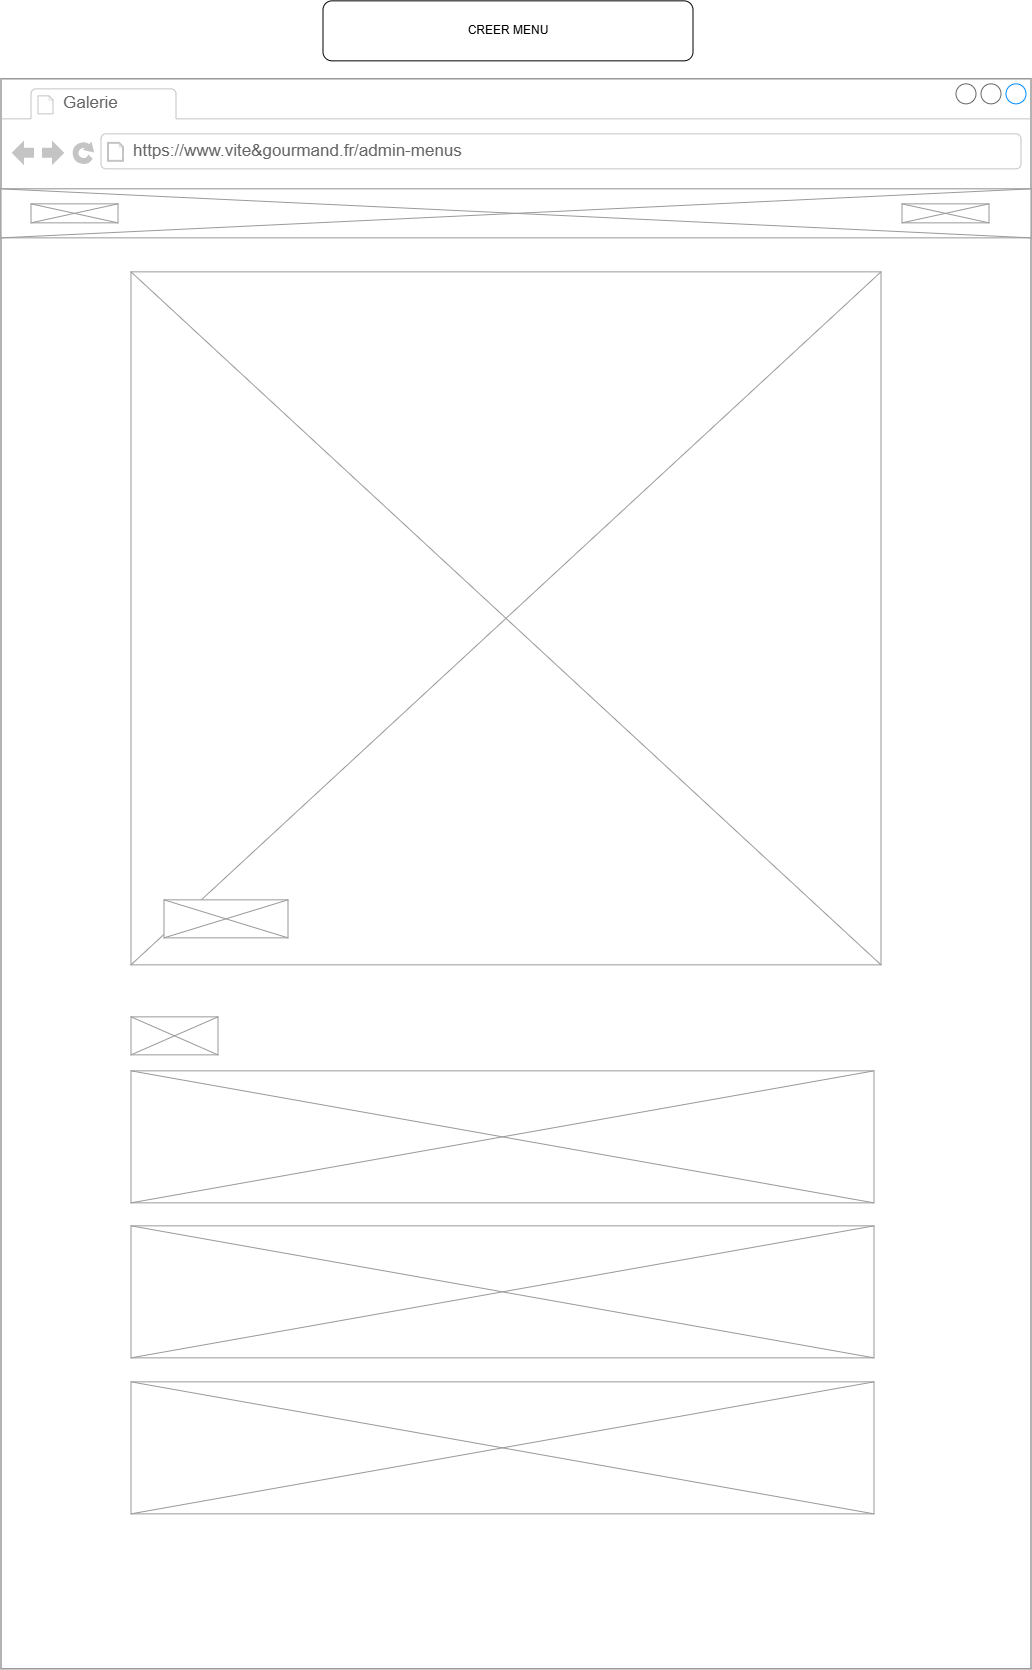

The diagram above was exported from draw.io. Its source (the exported page's mxGraphModel, read from the mxfile embedded in the PNG):
<mxGraphModel dx="2943" dy="1680" grid="0" gridSize="10" guides="1" tooltips="1" connect="1" arrows="1" fold="1" page="1" pageScale="1" pageWidth="1100" pageHeight="850" math="0" shadow="0">
  <root>
    <mxCell id="Kvm-qnw7zJe0R6T5Hqbk-0" />
    <mxCell id="Kvm-qnw7zJe0R6T5Hqbk-1" parent="Kvm-qnw7zJe0R6T5Hqbk-0" />
    <mxCell id="Kvm-qnw7zJe0R6T5Hqbk-2" parent="Kvm-qnw7zJe0R6T5Hqbk-1" style="strokeWidth=1;shadow=0;dashed=0;align=center;html=1;shape=mxgraph.mockup.containers.browserWindow;rSize=0;strokeColor=#666666;strokeColor2=#008cff;strokeColor3=#c4c4c4;mainText=,;recursiveResize=0;movable=0;resizable=0;rotatable=0;deletable=0;editable=0;locked=1;connectable=0;" value="" vertex="1">
      <mxGeometry height="1590" width="1030" x="43" y="92" as="geometry" />
    </mxCell>
    <mxCell id="Kvm-qnw7zJe0R6T5Hqbk-3" parent="Kvm-qnw7zJe0R6T5Hqbk-1" style="rounded=1;whiteSpace=wrap;html=1;" value="CREER MENU" vertex="1">
      <mxGeometry height="60" width="370" x="365" y="14" as="geometry" />
    </mxCell>
    <mxCell id="Kvm-qnw7zJe0R6T5Hqbk-29" parent="Kvm-qnw7zJe0R6T5Hqbk-1" style="strokeWidth=1;shadow=0;dashed=0;align=center;html=1;shape=mxgraph.mockup.containers.anchor;fontSize=17;fontColor=#666666;align=left;whiteSpace=wrap;" value="Galerie" vertex="1">
      <mxGeometry height="26" width="110" x="103" y="104" as="geometry" />
    </mxCell>
    <mxCell id="Kvm-qnw7zJe0R6T5Hqbk-30" parent="Kvm-qnw7zJe0R6T5Hqbk-1" style="strokeWidth=1;shadow=0;dashed=0;align=center;html=1;shape=mxgraph.mockup.containers.anchor;rSize=0;fontSize=17;fontColor=#666666;align=left;" value="https://www.vite&amp;amp;gourmand.fr/admin-menus" vertex="1">
      <mxGeometry height="26" width="250" x="173" y="152" as="geometry" />
    </mxCell>
    <mxCell id="0CsCPYGey6Mm66_YtPSA-0" parent="Kvm-qnw7zJe0R6T5Hqbk-1" style="verticalLabelPosition=bottom;shadow=0;dashed=0;align=center;html=1;verticalAlign=top;strokeWidth=1;shape=mxgraph.mockup.graphics.simpleIcon;strokeColor=#999999;" value="" vertex="1">
      <mxGeometry height="693" width="750" x="173" y="285" as="geometry" />
    </mxCell>
    <mxCell id="0CsCPYGey6Mm66_YtPSA-2" parent="Kvm-qnw7zJe0R6T5Hqbk-1" style="verticalLabelPosition=bottom;shadow=0;dashed=0;align=center;html=1;verticalAlign=top;strokeWidth=1;shape=mxgraph.mockup.graphics.simpleIcon;strokeColor=#999999;" value="" vertex="1">
      <mxGeometry height="19" width="87" x="73" y="217" as="geometry" />
    </mxCell>
    <mxCell id="0CsCPYGey6Mm66_YtPSA-5" parent="Kvm-qnw7zJe0R6T5Hqbk-1" style="verticalLabelPosition=bottom;shadow=0;dashed=0;align=center;html=1;verticalAlign=top;strokeWidth=1;shape=mxgraph.mockup.graphics.simpleIcon;strokeColor=#999999;" value="" vertex="1">
      <mxGeometry height="132" width="743" x="173" y="1084" as="geometry" />
    </mxCell>
    <mxCell id="0CsCPYGey6Mm66_YtPSA-6" parent="Kvm-qnw7zJe0R6T5Hqbk-1" style="verticalLabelPosition=bottom;shadow=0;dashed=0;align=center;html=1;verticalAlign=top;strokeWidth=1;shape=mxgraph.mockup.graphics.simpleIcon;strokeColor=#999999;" value="" vertex="1">
      <mxGeometry height="132" width="743" x="173" y="1239" as="geometry" />
    </mxCell>
    <mxCell id="0CsCPYGey6Mm66_YtPSA-13" parent="Kvm-qnw7zJe0R6T5Hqbk-1" style="verticalLabelPosition=bottom;shadow=0;dashed=0;align=center;html=1;verticalAlign=top;strokeWidth=1;shape=mxgraph.mockup.graphics.simpleIcon;strokeColor=#999999;" value="" vertex="1">
      <mxGeometry height="38" width="87" x="173" y="1030" as="geometry" />
    </mxCell>
    <mxCell id="syCc9bKRHDiq2oYOOER3-0" parent="Kvm-qnw7zJe0R6T5Hqbk-1" style="verticalLabelPosition=bottom;shadow=0;dashed=0;align=center;html=1;verticalAlign=top;strokeWidth=1;shape=mxgraph.mockup.graphics.simpleIcon;strokeColor=#999999;" value="" vertex="1">
      <mxGeometry height="49" width="1030" x="43" y="202" as="geometry" />
    </mxCell>
    <mxCell id="syCc9bKRHDiq2oYOOER3-1" parent="Kvm-qnw7zJe0R6T5Hqbk-1" style="verticalLabelPosition=bottom;shadow=0;dashed=0;align=center;html=1;verticalAlign=top;strokeWidth=1;shape=mxgraph.mockup.graphics.simpleIcon;strokeColor=#999999;" value="" vertex="1">
      <mxGeometry height="19" width="87" x="73" y="217" as="geometry" />
    </mxCell>
    <mxCell id="syCc9bKRHDiq2oYOOER3-2" parent="Kvm-qnw7zJe0R6T5Hqbk-1" style="verticalLabelPosition=bottom;shadow=0;dashed=0;align=center;html=1;verticalAlign=top;strokeWidth=1;shape=mxgraph.mockup.graphics.simpleIcon;strokeColor=#999999;" value="" vertex="1">
      <mxGeometry height="19" width="87" x="944" y="217" as="geometry" />
    </mxCell>
    <mxCell id="syCc9bKRHDiq2oYOOER3-3" parent="Kvm-qnw7zJe0R6T5Hqbk-1" style="verticalLabelPosition=bottom;shadow=0;dashed=0;align=center;html=1;verticalAlign=top;strokeWidth=1;shape=mxgraph.mockup.graphics.simpleIcon;strokeColor=#999999;" value="" vertex="1">
      <mxGeometry height="132" width="743" x="173" y="1395" as="geometry" />
    </mxCell>
    <mxCell id="syCc9bKRHDiq2oYOOER3-4" parent="Kvm-qnw7zJe0R6T5Hqbk-1" style="verticalLabelPosition=bottom;shadow=0;dashed=0;align=center;html=1;verticalAlign=top;strokeWidth=1;shape=mxgraph.mockup.graphics.simpleIcon;strokeColor=#999999;" value="" vertex="1">
      <mxGeometry height="38" width="124" x="206" y="913" as="geometry" />
    </mxCell>
  </root>
</mxGraphModel>